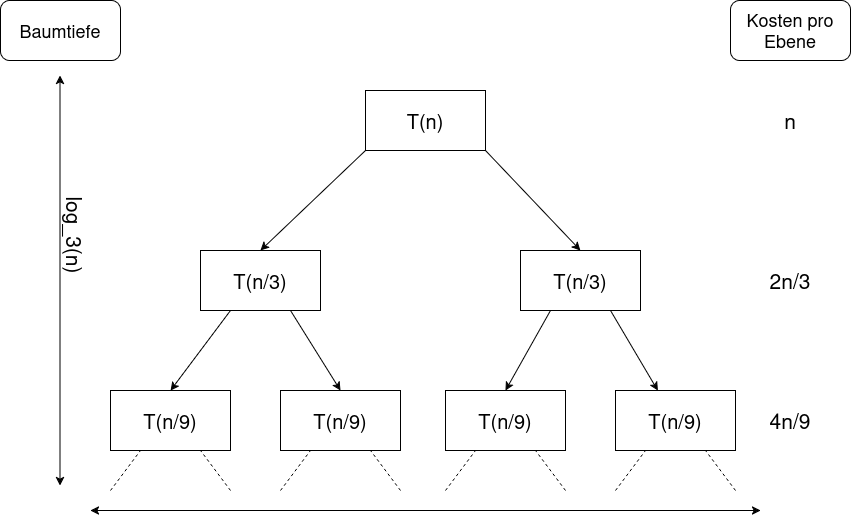

The diagram above was exported from draw.io. Its source (the exported page's mxGraphModel, read from the mxfile embedded in the PNG):
<mxGraphModel dx="1360" dy="915" grid="1" gridSize="10" guides="1" tooltips="1" connect="1" arrows="0" fold="1" page="1" pageScale="1" pageWidth="850" pageHeight="1100" math="0" shadow="0">
  <root>
    <mxCell id="0" />
    <mxCell id="1" parent="0" />
    <mxCell id="Y-KM3IgZjCGzXEjKve6G-4" edge="1" parent="1" source="Y-KM3IgZjCGzXEjKve6G-1" style="rounded=0;orthogonalLoop=1;jettySize=auto;html=1;exitX=1;exitY=1;exitDx=0;exitDy=0;entryX=0.5;entryY=0;entryDx=0;entryDy=0;" target="Y-KM3IgZjCGzXEjKve6G-3">
      <mxGeometry relative="1" as="geometry" />
    </mxCell>
    <mxCell id="Y-KM3IgZjCGzXEjKve6G-5" edge="1" parent="1" source="Y-KM3IgZjCGzXEjKve6G-1" style="rounded=0;orthogonalLoop=1;jettySize=auto;html=1;exitX=0;exitY=1;exitDx=0;exitDy=0;entryX=0.5;entryY=0;entryDx=0;entryDy=0;" target="Y-KM3IgZjCGzXEjKve6G-2">
      <mxGeometry relative="1" as="geometry" />
    </mxCell>
    <mxCell id="Y-KM3IgZjCGzXEjKve6G-1" parent="1" style="rounded=0;whiteSpace=wrap;html=1;fontSize=20;" value="T(n)" vertex="1">
      <mxGeometry height="60" width="120" x="365" y="90" as="geometry" />
    </mxCell>
    <mxCell id="Y-KM3IgZjCGzXEjKve6G-10" edge="1" parent="1" source="Y-KM3IgZjCGzXEjKve6G-2" style="rounded=0;orthogonalLoop=1;jettySize=auto;html=1;exitX=0.25;exitY=1;exitDx=0;exitDy=0;entryX=0.5;entryY=0;entryDx=0;entryDy=0;" target="Y-KM3IgZjCGzXEjKve6G-7">
      <mxGeometry relative="1" as="geometry" />
    </mxCell>
    <mxCell id="Y-KM3IgZjCGzXEjKve6G-11" edge="1" parent="1" source="Y-KM3IgZjCGzXEjKve6G-2" style="rounded=0;orthogonalLoop=1;jettySize=auto;html=1;exitX=0.75;exitY=1;exitDx=0;exitDy=0;entryX=0.5;entryY=0;entryDx=0;entryDy=0;" target="Y-KM3IgZjCGzXEjKve6G-6">
      <mxGeometry relative="1" as="geometry" />
    </mxCell>
    <mxCell id="Y-KM3IgZjCGzXEjKve6G-2" parent="1" style="rounded=0;whiteSpace=wrap;html=1;fontSize=20;" value="T(n/3)" vertex="1">
      <mxGeometry height="60" width="120" x="200" y="250" as="geometry" />
    </mxCell>
    <mxCell id="Y-KM3IgZjCGzXEjKve6G-12" edge="1" parent="1" source="Y-KM3IgZjCGzXEjKve6G-3" style="rounded=0;orthogonalLoop=1;jettySize=auto;html=1;exitX=0.25;exitY=1;exitDx=0;exitDy=0;entryX=0.5;entryY=0;entryDx=0;entryDy=0;" target="Y-KM3IgZjCGzXEjKve6G-9">
      <mxGeometry relative="1" as="geometry" />
    </mxCell>
    <mxCell id="Y-KM3IgZjCGzXEjKve6G-13" edge="1" parent="1" source="Y-KM3IgZjCGzXEjKve6G-3" style="rounded=0;orthogonalLoop=1;jettySize=auto;html=1;exitX=0.75;exitY=1;exitDx=0;exitDy=0;" target="Y-KM3IgZjCGzXEjKve6G-8">
      <mxGeometry relative="1" as="geometry" />
    </mxCell>
    <mxCell id="Y-KM3IgZjCGzXEjKve6G-3" parent="1" style="rounded=0;whiteSpace=wrap;html=1;fontSize=20;" value="T(n/3)" vertex="1">
      <mxGeometry height="60" width="120" x="520" y="250" as="geometry" />
    </mxCell>
    <mxCell id="Y-KM3IgZjCGzXEjKve6G-6" parent="1" style="rounded=0;whiteSpace=wrap;html=1;fontSize=20;" value="T(n/9)" vertex="1">
      <mxGeometry height="60" width="120" x="280" y="390" as="geometry" />
    </mxCell>
    <mxCell id="Y-KM3IgZjCGzXEjKve6G-7" parent="1" style="rounded=0;whiteSpace=wrap;html=1;fontSize=20;" value="T(n/9)" vertex="1">
      <mxGeometry height="60" width="120" x="110" y="390" as="geometry" />
    </mxCell>
    <mxCell id="Y-KM3IgZjCGzXEjKve6G-8" parent="1" style="rounded=0;whiteSpace=wrap;html=1;fontSize=20;" value="T(n/9)" vertex="1">
      <mxGeometry height="60" width="120" x="615" y="390" as="geometry" />
    </mxCell>
    <mxCell id="Y-KM3IgZjCGzXEjKve6G-9" parent="1" style="rounded=0;whiteSpace=wrap;html=1;fontSize=20;" value="T(n/9)" vertex="1">
      <mxGeometry height="60" width="120" x="445" y="390" as="geometry" />
    </mxCell>
    <mxCell id="Y-KM3IgZjCGzXEjKve6G-14" edge="1" parent="1" style="endArrow=none;dashed=1;html=1;rounded=0;entryX=0.25;entryY=1;entryDx=0;entryDy=0;" target="Y-KM3IgZjCGzXEjKve6G-7" value="">
      <mxGeometry height="50" relative="1" width="50" as="geometry">
        <mxPoint x="110" y="490" as="sourcePoint" />
        <mxPoint x="440" y="670" as="targetPoint" />
      </mxGeometry>
    </mxCell>
    <mxCell id="Y-KM3IgZjCGzXEjKve6G-15" edge="1" parent="1" style="endArrow=none;dashed=1;html=1;rounded=0;entryX=0.75;entryY=1;entryDx=0;entryDy=0;" target="Y-KM3IgZjCGzXEjKve6G-7" value="">
      <mxGeometry height="50" relative="1" width="50" as="geometry">
        <mxPoint x="230" y="490" as="sourcePoint" />
        <mxPoint x="200" y="490" as="targetPoint" />
      </mxGeometry>
    </mxCell>
    <mxCell id="Y-KM3IgZjCGzXEjKve6G-16" edge="1" parent="1" style="endArrow=none;dashed=1;html=1;rounded=0;entryX=0.25;entryY=1;entryDx=0;entryDy=0;" value="">
      <mxGeometry height="50" relative="1" width="50" as="geometry">
        <mxPoint x="280" y="490" as="sourcePoint" />
        <mxPoint x="310" y="450" as="targetPoint" />
      </mxGeometry>
    </mxCell>
    <mxCell id="Y-KM3IgZjCGzXEjKve6G-17" edge="1" parent="1" style="endArrow=none;dashed=1;html=1;rounded=0;entryX=0.75;entryY=1;entryDx=0;entryDy=0;" value="">
      <mxGeometry height="50" relative="1" width="50" as="geometry">
        <mxPoint x="400" y="490" as="sourcePoint" />
        <mxPoint x="370" y="450" as="targetPoint" />
      </mxGeometry>
    </mxCell>
    <mxCell id="Y-KM3IgZjCGzXEjKve6G-20" edge="1" parent="1" style="endArrow=none;dashed=1;html=1;rounded=0;entryX=0.25;entryY=1;entryDx=0;entryDy=0;" value="">
      <mxGeometry height="50" relative="1" width="50" as="geometry">
        <mxPoint x="445" y="490" as="sourcePoint" />
        <mxPoint x="475" y="450" as="targetPoint" />
      </mxGeometry>
    </mxCell>
    <mxCell id="Y-KM3IgZjCGzXEjKve6G-21" edge="1" parent="1" style="endArrow=none;dashed=1;html=1;rounded=0;entryX=0.75;entryY=1;entryDx=0;entryDy=0;" value="">
      <mxGeometry height="50" relative="1" width="50" as="geometry">
        <mxPoint x="565" y="490" as="sourcePoint" />
        <mxPoint x="535" y="450" as="targetPoint" />
      </mxGeometry>
    </mxCell>
    <mxCell id="Y-KM3IgZjCGzXEjKve6G-24" edge="1" parent="1" style="endArrow=none;dashed=1;html=1;rounded=0;entryX=0.25;entryY=1;entryDx=0;entryDy=0;" value="">
      <mxGeometry height="50" relative="1" width="50" as="geometry">
        <mxPoint x="615" y="490" as="sourcePoint" />
        <mxPoint x="645" y="450" as="targetPoint" />
      </mxGeometry>
    </mxCell>
    <mxCell id="Y-KM3IgZjCGzXEjKve6G-25" edge="1" parent="1" style="endArrow=none;dashed=1;html=1;rounded=0;entryX=0.75;entryY=1;entryDx=0;entryDy=0;" value="">
      <mxGeometry height="50" relative="1" width="50" as="geometry">
        <mxPoint x="735" y="490" as="sourcePoint" />
        <mxPoint x="705" y="450" as="targetPoint" />
      </mxGeometry>
    </mxCell>
    <mxCell id="Y-KM3IgZjCGzXEjKve6G-26" edge="1" parent="1" style="endArrow=classic;startArrow=classic;html=1;rounded=0;" value="">
      <mxGeometry height="50" relative="1" width="50" as="geometry">
        <mxPoint x="59.5" y="485" as="sourcePoint" />
        <mxPoint x="59.5" y="75" as="targetPoint" />
      </mxGeometry>
    </mxCell>
    <mxCell id="Y-KM3IgZjCGzXEjKve6G-27" parent="1" style="rounded=1;whiteSpace=wrap;html=1;fontSize=18;" value="&lt;font&gt;Kosten pro Ebene&lt;/font&gt;" vertex="1">
      <mxGeometry height="60" width="120" x="730" as="geometry" />
    </mxCell>
    <mxCell id="Y-KM3IgZjCGzXEjKve6G-28" parent="1" style="text;html=1;whiteSpace=wrap;strokeColor=none;fillColor=none;align=center;verticalAlign=middle;rounded=0;fontSize=21;fontColor=light-dark(#000000,#1A5FB4);" value="n" vertex="1">
      <mxGeometry height="30" width="60" x="760" y="105" as="geometry" />
    </mxCell>
    <mxCell id="Y-KM3IgZjCGzXEjKve6G-29" parent="1" style="text;html=1;whiteSpace=wrap;strokeColor=none;fillColor=none;align=center;verticalAlign=middle;rounded=0;fontSize=21;fontColor=light-dark(#000000,#1A5FB4);" value="2n/3" vertex="1">
      <mxGeometry height="30" width="60" x="760" y="265" as="geometry" />
    </mxCell>
    <mxCell id="Y-KM3IgZjCGzXEjKve6G-30" parent="1" style="text;html=1;whiteSpace=wrap;strokeColor=none;fillColor=none;align=center;verticalAlign=middle;rounded=0;fontSize=21;fontColor=light-dark(#000000,#1A5FB4);" value="4n/9" vertex="1">
      <mxGeometry height="30" width="60" x="760" y="405" as="geometry" />
    </mxCell>
    <mxCell id="Y-KM3IgZjCGzXEjKve6G-31" parent="1" style="rounded=1;whiteSpace=wrap;html=1;fontSize=18;" value="Baumtiefe" vertex="1">
      <mxGeometry height="60" width="120" as="geometry" />
    </mxCell>
    <mxCell id="Y-KM3IgZjCGzXEjKve6G-32" parent="1" style="text;html=1;whiteSpace=wrap;strokeColor=none;fillColor=none;align=center;verticalAlign=middle;rounded=0;rotation=90;" value="&lt;font style=&quot;font-size: 21px;&quot;&gt;log_3(n)&lt;/font&gt;" vertex="1">
      <mxGeometry height="30" width="110" x="20" y="220" as="geometry" />
    </mxCell>
    <mxCell id="Y-KM3IgZjCGzXEjKve6G-33" edge="1" parent="1" style="endArrow=classic;startArrow=classic;html=1;rounded=0;" value="">
      <mxGeometry height="50" relative="1" width="50" as="geometry">
        <mxPoint x="90" y="510" as="sourcePoint" />
        <mxPoint x="760" y="510" as="targetPoint" />
      </mxGeometry>
    </mxCell>
  </root>
</mxGraphModel>